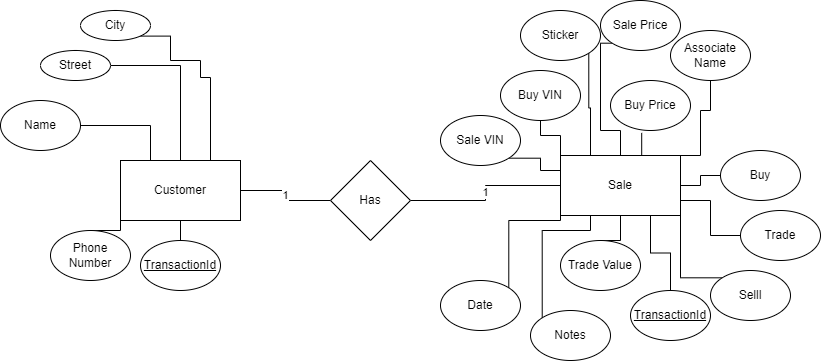

The diagram above was exported from draw.io. Its source (the exported page's mxGraphModel, read from the mxfile embedded in the PNG):
<mxGraphModel dx="988" dy="582" grid="1" gridSize="10" guides="1" tooltips="1" connect="1" arrows="1" fold="1" page="1" pageScale="1" pageWidth="850" pageHeight="1100" math="0" shadow="0" extFonts="Permanent Marker^https://fonts.googleapis.com/css?family=Permanent+Marker">
  <root>
    <mxCell id="0" />
    <mxCell id="1" parent="0" />
    <mxCell id="QbFRDrq9OHAnYULUhJMN-31" style="edgeStyle=orthogonalEdgeStyle;rounded=0;orthogonalLoop=1;jettySize=auto;html=1;exitX=0.5;exitY=1;exitDx=0;exitDy=0;entryX=0.5;entryY=0;entryDx=0;entryDy=0;endArrow=none;endFill=0;" parent="1" source="QbFRDrq9OHAnYULUhJMN-6" target="QbFRDrq9OHAnYULUhJMN-30" edge="1">
      <mxGeometry relative="1" as="geometry" />
    </mxCell>
    <mxCell id="QbFRDrq9OHAnYULUhJMN-61" value="1" style="edgeStyle=orthogonalEdgeStyle;rounded=0;orthogonalLoop=1;jettySize=auto;html=1;exitX=1;exitY=0.5;exitDx=0;exitDy=0;entryX=0;entryY=0.5;entryDx=0;entryDy=0;endArrow=none;endFill=0;" parent="1" source="QbFRDrq9OHAnYULUhJMN-6" target="QbFRDrq9OHAnYULUhJMN-60" edge="1">
      <mxGeometry relative="1" as="geometry" />
    </mxCell>
    <mxCell id="QbFRDrq9OHAnYULUhJMN-6" value="Customer" style="rounded=0;whiteSpace=wrap;html=1;" parent="1" vertex="1">
      <mxGeometry x="130" y="220" width="120" height="60" as="geometry" />
    </mxCell>
    <mxCell id="QbFRDrq9OHAnYULUhJMN-25" style="edgeStyle=orthogonalEdgeStyle;rounded=0;orthogonalLoop=1;jettySize=auto;html=1;exitX=1;exitY=0.5;exitDx=0;exitDy=0;entryX=0.25;entryY=0;entryDx=0;entryDy=0;endArrow=none;endFill=0;" parent="1" source="QbFRDrq9OHAnYULUhJMN-10" target="QbFRDrq9OHAnYULUhJMN-6" edge="1">
      <mxGeometry relative="1" as="geometry" />
    </mxCell>
    <mxCell id="QbFRDrq9OHAnYULUhJMN-10" value="Name" style="ellipse;whiteSpace=wrap;html=1;" parent="1" vertex="1">
      <mxGeometry x="10" y="160" width="80" height="50" as="geometry" />
    </mxCell>
    <mxCell id="QbFRDrq9OHAnYULUhJMN-20" style="edgeStyle=orthogonalEdgeStyle;rounded=0;orthogonalLoop=1;jettySize=auto;html=1;exitX=1;exitY=0.5;exitDx=0;exitDy=0;entryX=0.5;entryY=0;entryDx=0;entryDy=0;endArrow=none;endFill=0;" parent="1" source="QbFRDrq9OHAnYULUhJMN-13" target="QbFRDrq9OHAnYULUhJMN-6" edge="1">
      <mxGeometry relative="1" as="geometry">
        <mxPoint x="150" y="155" as="targetPoint" />
      </mxGeometry>
    </mxCell>
    <mxCell id="QbFRDrq9OHAnYULUhJMN-13" value="Street" style="ellipse;whiteSpace=wrap;html=1;" parent="1" vertex="1">
      <mxGeometry x="50" y="110" width="70" height="30" as="geometry" />
    </mxCell>
    <mxCell id="QbFRDrq9OHAnYULUhJMN-19" style="edgeStyle=orthogonalEdgeStyle;rounded=0;orthogonalLoop=1;jettySize=auto;html=1;exitX=1;exitY=1;exitDx=0;exitDy=0;entryX=0.75;entryY=0;entryDx=0;entryDy=0;endArrow=none;endFill=0;" parent="1" source="QbFRDrq9OHAnYULUhJMN-14" target="QbFRDrq9OHAnYULUhJMN-6" edge="1">
      <mxGeometry relative="1" as="geometry">
        <mxPoint x="161.7157287525381" y="137.32233047033628" as="targetPoint" />
        <Array as="points">
          <mxPoint x="180" y="96" />
          <mxPoint x="180" y="120" />
          <mxPoint x="210" y="120" />
          <mxPoint x="210" y="137" />
          <mxPoint x="220" y="137" />
        </Array>
      </mxGeometry>
    </mxCell>
    <mxCell id="QbFRDrq9OHAnYULUhJMN-14" value="City" style="ellipse;whiteSpace=wrap;html=1;" parent="1" vertex="1">
      <mxGeometry x="90" y="70" width="70" height="30" as="geometry" />
    </mxCell>
    <mxCell id="QbFRDrq9OHAnYULUhJMN-29" style="edgeStyle=orthogonalEdgeStyle;rounded=0;orthogonalLoop=1;jettySize=auto;html=1;exitX=0.5;exitY=0;exitDx=0;exitDy=0;entryX=0;entryY=0.75;entryDx=0;entryDy=0;endArrow=none;endFill=0;" parent="1" source="QbFRDrq9OHAnYULUhJMN-28" target="QbFRDrq9OHAnYULUhJMN-6" edge="1">
      <mxGeometry relative="1" as="geometry" />
    </mxCell>
    <mxCell id="QbFRDrq9OHAnYULUhJMN-28" value="Phone Number" style="ellipse;whiteSpace=wrap;html=1;" parent="1" vertex="1">
      <mxGeometry x="60" y="290" width="80" height="50" as="geometry" />
    </mxCell>
    <mxCell id="QbFRDrq9OHAnYULUhJMN-30" value="&lt;u&gt;TransactionId&lt;/u&gt;" style="ellipse;whiteSpace=wrap;html=1;" parent="1" vertex="1">
      <mxGeometry x="150" y="300" width="80" height="50" as="geometry" />
    </mxCell>
    <mxCell id="QbFRDrq9OHAnYULUhJMN-46" style="edgeStyle=orthogonalEdgeStyle;rounded=0;orthogonalLoop=1;jettySize=auto;html=1;exitX=0;exitY=0.25;exitDx=0;exitDy=0;entryX=1;entryY=1;entryDx=0;entryDy=0;endArrow=none;endFill=0;" parent="1" source="QbFRDrq9OHAnYULUhJMN-32" target="QbFRDrq9OHAnYULUhJMN-44" edge="1">
      <mxGeometry relative="1" as="geometry" />
    </mxCell>
    <mxCell id="QbFRDrq9OHAnYULUhJMN-47" style="edgeStyle=orthogonalEdgeStyle;rounded=0;orthogonalLoop=1;jettySize=auto;html=1;exitX=0;exitY=0;exitDx=0;exitDy=0;entryX=0.5;entryY=1;entryDx=0;entryDy=0;endArrow=none;endFill=0;" parent="1" source="QbFRDrq9OHAnYULUhJMN-32" target="QbFRDrq9OHAnYULUhJMN-43" edge="1">
      <mxGeometry relative="1" as="geometry" />
    </mxCell>
    <mxCell id="QbFRDrq9OHAnYULUhJMN-48" style="edgeStyle=orthogonalEdgeStyle;rounded=0;orthogonalLoop=1;jettySize=auto;html=1;exitX=0.25;exitY=0;exitDx=0;exitDy=0;entryX=1;entryY=1;entryDx=0;entryDy=0;endArrow=none;endFill=0;" parent="1" source="QbFRDrq9OHAnYULUhJMN-32" target="QbFRDrq9OHAnYULUhJMN-41" edge="1">
      <mxGeometry relative="1" as="geometry" />
    </mxCell>
    <mxCell id="QbFRDrq9OHAnYULUhJMN-50" style="edgeStyle=orthogonalEdgeStyle;rounded=0;orthogonalLoop=1;jettySize=auto;html=1;exitX=1;exitY=0;exitDx=0;exitDy=0;entryX=0.5;entryY=1;entryDx=0;entryDy=0;endArrow=none;endFill=0;" parent="1" source="QbFRDrq9OHAnYULUhJMN-32" target="QbFRDrq9OHAnYULUhJMN-34" edge="1">
      <mxGeometry relative="1" as="geometry">
        <Array as="points">
          <mxPoint x="710" y="215" />
          <mxPoint x="710" y="170" />
          <mxPoint x="720" y="170" />
        </Array>
      </mxGeometry>
    </mxCell>
    <mxCell id="QbFRDrq9OHAnYULUhJMN-32" value="Sale" style="rounded=0;whiteSpace=wrap;html=1;" parent="1" vertex="1">
      <mxGeometry x="570" y="215" width="120" height="60" as="geometry" />
    </mxCell>
    <mxCell id="QbFRDrq9OHAnYULUhJMN-55" style="edgeStyle=orthogonalEdgeStyle;rounded=0;orthogonalLoop=1;jettySize=auto;html=1;exitX=0.5;exitY=0;exitDx=0;exitDy=0;entryX=0.75;entryY=1;entryDx=0;entryDy=0;endArrow=none;endFill=0;" parent="1" source="QbFRDrq9OHAnYULUhJMN-33" target="QbFRDrq9OHAnYULUhJMN-32" edge="1">
      <mxGeometry relative="1" as="geometry" />
    </mxCell>
    <mxCell id="QbFRDrq9OHAnYULUhJMN-33" value="&lt;u&gt;TransactionId&lt;/u&gt;" style="ellipse;whiteSpace=wrap;html=1;" parent="1" vertex="1">
      <mxGeometry x="640" y="350" width="80" height="50" as="geometry" />
    </mxCell>
    <mxCell id="QbFRDrq9OHAnYULUhJMN-34" value="Associate Name" style="ellipse;whiteSpace=wrap;html=1;" parent="1" vertex="1">
      <mxGeometry x="680" y="90" width="80" height="50" as="geometry" />
    </mxCell>
    <mxCell id="QbFRDrq9OHAnYULUhJMN-52" style="edgeStyle=orthogonalEdgeStyle;rounded=0;orthogonalLoop=1;jettySize=auto;html=1;exitX=0;exitY=0.5;exitDx=0;exitDy=0;entryX=1;entryY=0.5;entryDx=0;entryDy=0;endArrow=none;endFill=0;" parent="1" source="QbFRDrq9OHAnYULUhJMN-36" target="QbFRDrq9OHAnYULUhJMN-32" edge="1">
      <mxGeometry relative="1" as="geometry" />
    </mxCell>
    <mxCell id="QbFRDrq9OHAnYULUhJMN-36" value="Buy" style="ellipse;whiteSpace=wrap;html=1;" parent="1" vertex="1">
      <mxGeometry x="730" y="210" width="80" height="50" as="geometry" />
    </mxCell>
    <mxCell id="QbFRDrq9OHAnYULUhJMN-53" style="edgeStyle=orthogonalEdgeStyle;rounded=0;orthogonalLoop=1;jettySize=auto;html=1;exitX=0;exitY=0.5;exitDx=0;exitDy=0;entryX=1;entryY=0.75;entryDx=0;entryDy=0;endArrow=none;endFill=0;" parent="1" source="QbFRDrq9OHAnYULUhJMN-37" target="QbFRDrq9OHAnYULUhJMN-32" edge="1">
      <mxGeometry relative="1" as="geometry" />
    </mxCell>
    <mxCell id="QbFRDrq9OHAnYULUhJMN-37" value="Trade" style="ellipse;whiteSpace=wrap;html=1;" parent="1" vertex="1">
      <mxGeometry x="750" y="270" width="80" height="50" as="geometry" />
    </mxCell>
    <mxCell id="QbFRDrq9OHAnYULUhJMN-54" style="edgeStyle=orthogonalEdgeStyle;rounded=0;orthogonalLoop=1;jettySize=auto;html=1;exitX=0;exitY=0;exitDx=0;exitDy=0;entryX=1;entryY=1;entryDx=0;entryDy=0;endArrow=none;endFill=0;" parent="1" source="QbFRDrq9OHAnYULUhJMN-38" target="QbFRDrq9OHAnYULUhJMN-32" edge="1">
      <mxGeometry relative="1" as="geometry" />
    </mxCell>
    <mxCell id="QbFRDrq9OHAnYULUhJMN-38" value="Selll" style="ellipse;whiteSpace=wrap;html=1;" parent="1" vertex="1">
      <mxGeometry x="720" y="330" width="80" height="50" as="geometry" />
    </mxCell>
    <mxCell id="QbFRDrq9OHAnYULUhJMN-39" value="Buy Price" style="ellipse;whiteSpace=wrap;html=1;" parent="1" vertex="1">
      <mxGeometry x="620" y="140" width="80" height="50" as="geometry" />
    </mxCell>
    <mxCell id="QbFRDrq9OHAnYULUhJMN-56" style="edgeStyle=orthogonalEdgeStyle;rounded=0;orthogonalLoop=1;jettySize=auto;html=1;exitX=0.5;exitY=0;exitDx=0;exitDy=0;entryX=0.5;entryY=1;entryDx=0;entryDy=0;endArrow=none;endFill=0;" parent="1" source="QbFRDrq9OHAnYULUhJMN-40" target="QbFRDrq9OHAnYULUhJMN-32" edge="1">
      <mxGeometry relative="1" as="geometry" />
    </mxCell>
    <mxCell id="QbFRDrq9OHAnYULUhJMN-40" value="Trade Value" style="ellipse;whiteSpace=wrap;html=1;" parent="1" vertex="1">
      <mxGeometry x="570" y="300" width="80" height="50" as="geometry" />
    </mxCell>
    <mxCell id="QbFRDrq9OHAnYULUhJMN-41" value="Sticker" style="ellipse;whiteSpace=wrap;html=1;" parent="1" vertex="1">
      <mxGeometry x="530" y="70" width="80" height="50" as="geometry" />
    </mxCell>
    <mxCell id="QbFRDrq9OHAnYULUhJMN-59" style="edgeStyle=orthogonalEdgeStyle;rounded=0;orthogonalLoop=1;jettySize=auto;html=1;exitX=1;exitY=0;exitDx=0;exitDy=0;entryX=0;entryY=1;entryDx=0;entryDy=0;endArrow=none;endFill=0;" parent="1" source="QbFRDrq9OHAnYULUhJMN-42" target="QbFRDrq9OHAnYULUhJMN-32" edge="1">
      <mxGeometry relative="1" as="geometry">
        <Array as="points">
          <mxPoint x="518" y="280" />
          <mxPoint x="570" y="280" />
        </Array>
      </mxGeometry>
    </mxCell>
    <mxCell id="QbFRDrq9OHAnYULUhJMN-42" value="Date" style="ellipse;whiteSpace=wrap;html=1;" parent="1" vertex="1">
      <mxGeometry x="450" y="340" width="80" height="50" as="geometry" />
    </mxCell>
    <mxCell id="QbFRDrq9OHAnYULUhJMN-43" value="Buy VIN" style="ellipse;whiteSpace=wrap;html=1;" parent="1" vertex="1">
      <mxGeometry x="510" y="130" width="80" height="50" as="geometry" />
    </mxCell>
    <mxCell id="QbFRDrq9OHAnYULUhJMN-44" value="Sale VIN" style="ellipse;whiteSpace=wrap;html=1;" parent="1" vertex="1">
      <mxGeometry x="450" y="175" width="80" height="50" as="geometry" />
    </mxCell>
    <mxCell id="QbFRDrq9OHAnYULUhJMN-58" style="edgeStyle=orthogonalEdgeStyle;rounded=0;orthogonalLoop=1;jettySize=auto;html=1;exitX=0;exitY=0;exitDx=0;exitDy=0;entryX=0.25;entryY=1;entryDx=0;entryDy=0;endArrow=none;endFill=0;" parent="1" source="QbFRDrq9OHAnYULUhJMN-45" target="QbFRDrq9OHAnYULUhJMN-32" edge="1">
      <mxGeometry relative="1" as="geometry">
        <Array as="points">
          <mxPoint x="552" y="290" />
          <mxPoint x="600" y="290" />
        </Array>
      </mxGeometry>
    </mxCell>
    <mxCell id="QbFRDrq9OHAnYULUhJMN-45" value="Notes" style="ellipse;whiteSpace=wrap;html=1;" parent="1" vertex="1">
      <mxGeometry x="540" y="370" width="80" height="50" as="geometry" />
    </mxCell>
    <mxCell id="QbFRDrq9OHAnYULUhJMN-49" style="edgeStyle=orthogonalEdgeStyle;rounded=0;orthogonalLoop=1;jettySize=auto;html=1;exitX=0.75;exitY=0;exitDx=0;exitDy=0;entryX=0.39;entryY=1.048;entryDx=0;entryDy=0;entryPerimeter=0;endArrow=none;endFill=0;" parent="1" source="QbFRDrq9OHAnYULUhJMN-32" target="QbFRDrq9OHAnYULUhJMN-39" edge="1">
      <mxGeometry relative="1" as="geometry" />
    </mxCell>
    <mxCell id="QbFRDrq9OHAnYULUhJMN-62" value="1" style="edgeStyle=orthogonalEdgeStyle;rounded=0;orthogonalLoop=1;jettySize=auto;html=1;exitX=1;exitY=0.5;exitDx=0;exitDy=0;endArrow=none;endFill=0;" parent="1" source="QbFRDrq9OHAnYULUhJMN-60" target="QbFRDrq9OHAnYULUhJMN-32" edge="1">
      <mxGeometry relative="1" as="geometry" />
    </mxCell>
    <mxCell id="QbFRDrq9OHAnYULUhJMN-60" value="Has" style="rhombus;whiteSpace=wrap;html=1;" parent="1" vertex="1">
      <mxGeometry x="340" y="220" width="80" height="80" as="geometry" />
    </mxCell>
    <mxCell id="o-kUBSOYvBA5BmBTyzHI-2" style="edgeStyle=orthogonalEdgeStyle;rounded=0;orthogonalLoop=1;jettySize=auto;html=1;exitX=0;exitY=1;exitDx=0;exitDy=0;endArrow=none;endFill=0;" parent="1" source="o-kUBSOYvBA5BmBTyzHI-1" target="QbFRDrq9OHAnYULUhJMN-32" edge="1">
      <mxGeometry relative="1" as="geometry">
        <Array as="points">
          <mxPoint x="610" y="103" />
          <mxPoint x="610" y="190" />
          <mxPoint x="630" y="190" />
        </Array>
      </mxGeometry>
    </mxCell>
    <mxCell id="o-kUBSOYvBA5BmBTyzHI-1" value="Sale Price" style="ellipse;whiteSpace=wrap;html=1;" parent="1" vertex="1">
      <mxGeometry x="610" y="60" width="80" height="50" as="geometry" />
    </mxCell>
  </root>
</mxGraphModel>